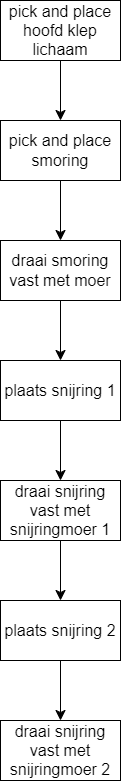

The diagram above was exported from draw.io. Its source (the exported page's mxGraphModel, read from the mxfile embedded in the PNG):
<mxGraphModel dx="2049" dy="1087" grid="1" gridSize="10" guides="1" tooltips="1" connect="1" arrows="1" fold="1" page="1" pageScale="1" pageWidth="827" pageHeight="1169" math="0" shadow="0">
  <root>
    <mxCell id="0" />
    <mxCell id="1" parent="0" />
    <mxCell id="MTabFP63FL0TDhtWb4P9-3" value="" style="edgeStyle=none;curved=1;rounded=0;orthogonalLoop=1;jettySize=auto;html=1;fontSize=12;startSize=8;endSize=8;" edge="1" parent="1" source="MTabFP63FL0TDhtWb4P9-1" target="MTabFP63FL0TDhtWb4P9-2">
      <mxGeometry relative="1" as="geometry" />
    </mxCell>
    <mxCell id="MTabFP63FL0TDhtWb4P9-1" value="pick and place hoofd klep lichaam" style="rounded=0;whiteSpace=wrap;html=1;fontSize=16;" vertex="1" parent="1">
      <mxGeometry x="320" y="160" width="120" height="60" as="geometry" />
    </mxCell>
    <mxCell id="MTabFP63FL0TDhtWb4P9-5" value="" style="edgeStyle=none;curved=1;rounded=0;orthogonalLoop=1;jettySize=auto;html=1;fontSize=12;startSize=8;endSize=8;" edge="1" parent="1" source="MTabFP63FL0TDhtWb4P9-2" target="MTabFP63FL0TDhtWb4P9-4">
      <mxGeometry relative="1" as="geometry" />
    </mxCell>
    <mxCell id="MTabFP63FL0TDhtWb4P9-2" value="pick and place smoring" style="rounded=0;whiteSpace=wrap;html=1;fontSize=16;" vertex="1" parent="1">
      <mxGeometry x="320" y="280" width="120" height="60" as="geometry" />
    </mxCell>
    <mxCell id="MTabFP63FL0TDhtWb4P9-7" value="" style="edgeStyle=none;curved=1;rounded=0;orthogonalLoop=1;jettySize=auto;html=1;fontSize=12;startSize=8;endSize=8;" edge="1" parent="1" source="MTabFP63FL0TDhtWb4P9-4" target="MTabFP63FL0TDhtWb4P9-6">
      <mxGeometry relative="1" as="geometry" />
    </mxCell>
    <mxCell id="MTabFP63FL0TDhtWb4P9-4" value="draai smoring vast met moer" style="whiteSpace=wrap;html=1;fontSize=16;rounded=0;" vertex="1" parent="1">
      <mxGeometry x="320" y="400" width="120" height="60" as="geometry" />
    </mxCell>
    <mxCell id="MTabFP63FL0TDhtWb4P9-9" value="" style="edgeStyle=none;curved=1;rounded=0;orthogonalLoop=1;jettySize=auto;html=1;fontSize=12;startSize=8;endSize=8;" edge="1" parent="1" source="MTabFP63FL0TDhtWb4P9-6" target="MTabFP63FL0TDhtWb4P9-8">
      <mxGeometry relative="1" as="geometry" />
    </mxCell>
    <mxCell id="MTabFP63FL0TDhtWb4P9-6" value="plaats snijring 1" style="whiteSpace=wrap;html=1;fontSize=16;rounded=0;" vertex="1" parent="1">
      <mxGeometry x="320" y="520" width="120" height="60" as="geometry" />
    </mxCell>
    <mxCell id="MTabFP63FL0TDhtWb4P9-11" value="" style="edgeStyle=none;curved=1;rounded=0;orthogonalLoop=1;jettySize=auto;html=1;fontSize=12;startSize=8;endSize=8;" edge="1" parent="1" source="MTabFP63FL0TDhtWb4P9-8" target="MTabFP63FL0TDhtWb4P9-10">
      <mxGeometry relative="1" as="geometry" />
    </mxCell>
    <mxCell id="MTabFP63FL0TDhtWb4P9-8" value="draai snijring vast met snijringmoer 1" style="whiteSpace=wrap;html=1;fontSize=16;rounded=0;" vertex="1" parent="1">
      <mxGeometry x="320" y="640" width="120" height="60" as="geometry" />
    </mxCell>
    <mxCell id="MTabFP63FL0TDhtWb4P9-13" value="" style="edgeStyle=none;curved=1;rounded=0;orthogonalLoop=1;jettySize=auto;html=1;fontSize=12;startSize=8;endSize=8;" edge="1" parent="1" source="MTabFP63FL0TDhtWb4P9-10" target="MTabFP63FL0TDhtWb4P9-12">
      <mxGeometry relative="1" as="geometry" />
    </mxCell>
    <mxCell id="MTabFP63FL0TDhtWb4P9-10" value="plaats snijring 2" style="whiteSpace=wrap;html=1;fontSize=16;rounded=0;" vertex="1" parent="1">
      <mxGeometry x="320" y="760" width="120" height="60" as="geometry" />
    </mxCell>
    <mxCell id="MTabFP63FL0TDhtWb4P9-12" value="draai snijring vast met snijringmoer 2" style="whiteSpace=wrap;html=1;fontSize=16;rounded=0;" vertex="1" parent="1">
      <mxGeometry x="320" y="880" width="120" height="60" as="geometry" />
    </mxCell>
  </root>
</mxGraphModel>